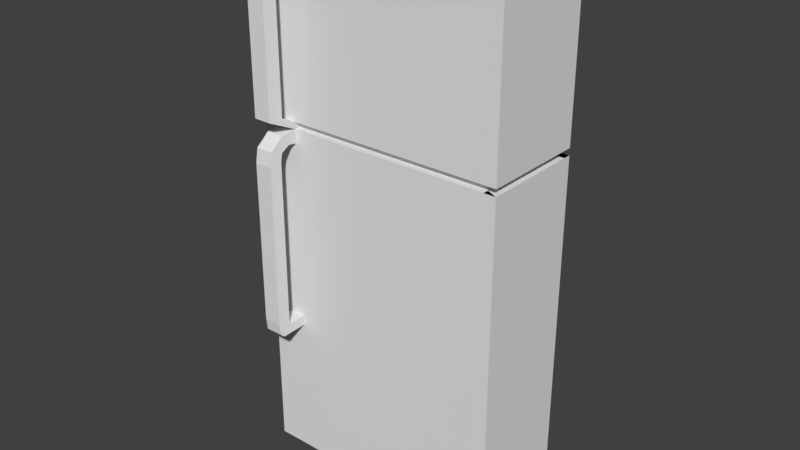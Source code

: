 # Source: fridge-1.blend  (saved by Blender 2.79.0; exported with 4.5.12 LTS)
import bpy
from mathutils import Matrix  # noqa: F401  (used for matrix-valued properties, if any)

bpy.ops.wm.read_factory_settings(use_empty=True)
scene = bpy.context.scene
scene.name = 'Scene'

# ---- collections
col_collection_2 = bpy.data.collections.new('Collection 2'); scene.collection.children.link(col_collection_2)

# ---- world
world_world = bpy.data.worlds.new('World'); scene.world = world_world
world_world.color = (0.05088, 0.05088, 0.05088)
world_world.use_sun_shadow = False
world_world.sun_shadow_jitter_overblur = 0.0
world_world.cycles.sampling_method = 'MANUAL'

# ---- meshes
me_cube_006 = bpy.data.meshes.new('Cube.006')
me_cube_006.from_pydata([(4.249, 13.18, 0.4929), (4.249, 13.18, -0.3531), (4.249, 9.786, 0.4929), (4.249, 9.786, -0.3531), (-0.3466, 13.18, 0.4929), (-0.3466, 13.18, -0.3531), (-0.3466, 9.786, 0.4929), (-0.3466, 9.786, -0.3531), (-0.3466, 13.18, 0.2061), (-0.3466, 9.786, 0.2061), (4.249, 9.786, 0.2061), (4.249, 13.18, 0.2061), (1.951, 9.786, 0.4929), (1.951, 9.786, -0.3531), (1.951, 13.18, -0.3531), (1.951, 13.18, 0.4929), (1.951, 13.18, 0.2061), (1.951, 9.786, 0.2061), (-0.3466, 13.18, 0.1955), (4.249, 9.786, 0.1955), (4.249, 13.18, 0.1955), (-0.3466, 9.786, 0.1955), (1.951, 9.786, 0.1955), (1.951, 13.18, 0.1955), (0.002323, 9.786, 0.4929), (0.002323, 13.18, -0.3531), (0.002323, 9.786, 0.2061), (0.002323, 9.786, -0.3531), (0.002323, 13.18, 0.4929), (0.002323, 13.18, 0.2061), (0.002323, 13.18, 0.1955), (0.002323, 9.786, 0.1955), (0.3224, 9.786, -0.3531), (0.3224, 13.18, 0.4929), (0.3224, 13.18, 0.2061), (0.3224, 13.18, 0.1955), (0.3224, 9.786, 0.4929), (0.3224, 13.18, -0.3531), (0.3224, 9.786, 0.2061), (0.3224, 9.786, 0.1955), (-0.3466, 9.786, 0.4315), (-0.3466, 13.18, 0.4315), (4.249, 9.786, 0.4315), (4.249, 13.18, 0.4315), (1.951, 13.18, 0.4315), (1.951, 9.786, 0.4315), (0.002323, 13.18, 0.4315), (0.002323, 9.786, 0.4315), (0.3224, 9.786, 0.4315), (0.3224, 13.18, 0.4315), (-0.3466, 13.18, -0.1237), (4.249, 9.786, -0.1237), (4.249, 13.18, -0.1237), (1.951, 9.786, -0.1237), (1.951, 13.18, -0.1237), (-0.3466, 9.786, -0.1237), (0.002323, 9.786, -0.1237), (0.002323, 13.18, -0.1237), (0.3224, 9.786, -0.1237), (0.3224, 13.18, -0.1237), (-0.3466, 13.18, 0.4079), (4.249, 9.786, 0.4079), (4.249, 13.18, 0.4079), (1.951, 13.18, 0.4079), (1.951, 9.786, 0.4079), (0.002323, 13.18, 0.4079), (0.002323, 9.786, 0.4079), (0.3224, 9.786, 0.4079), (0.3224, 13.18, 0.4079), (-0.3466, 9.786, 0.4079), (0.002323, 13.18, 0.4315), (0.3224, 13.18, 0.4315), (0.002323, 13.18, 0.4079), (0.3224, 13.18, 0.4079), (0.3224, 9.199, 0.4284), (0.002323, 9.199, 0.4284), (0.002323, 9.525, 0.411), (0.3224, 9.525, 0.411), (0.3224, 8.794, 0.406), (0.002323, 8.794, 0.406), (0.002323, 9.273, 0.4039), (0.3224, 9.273, 0.4039), (0.3224, 8.796, 0.3898), (0.002323, 8.796, 0.3912), (0.002323, 9.277, 0.3912), (0.3224, 9.277, 0.3912), (0.3231, 8.8, 0.219), (0.002323, 8.8, 0.2193), (0.002323, 9.281, 0.2193), (0.3224, 9.281, 0.2193), (0.002323, 9.546, 0.2124), (0.3224, 9.546, 0.2124), (0.3228, 9.317, 0.2067), (0.002323, 9.317, 0.2068), (-0.3466, 9.786, 0.1745), (-0.3466, 13.18, 0.1745), (4.249, 9.786, 0.1745), (4.249, 13.18, 0.1745), (1.951, 9.786, 0.1745), (1.951, 13.18, 0.1745), (0.002323, 9.786, 0.1745), (0.002323, 13.18, 0.1745), (0.3224, 9.786, 0.1745), (0.3224, 13.18, 0.1745), (0.3224, 9.243, 0.1935), (0.002323, 9.243, 0.1935), (0.002323, 9.492, 0.1765), (0.3224, 9.492, 0.1765), (0.3224, 8.808, 0.1761), (0.002323, 8.808, 0.1761), (0.002323, 9.208, 0.1687), (0.3224, 9.208, 0.1687), (0.002323, 9.159, 0.154), (0.3224, 8.731, 0.1542), (0.002323, 8.731, 0.1542), (0.3224, 9.159, 0.1542), (0.3224, 8.73, 0.1258), (0.002323, 8.73, 0.1258), (0.002323, 9.158, 0.1258), (0.3224, 9.158, 0.1258), (0.3224, 8.725, -0.09934), (0.002323, 8.725, -0.09934), (0.002323, 9.153, -0.09936), (0.3224, 9.153, -0.09936), (0.3224, 8.725, -0.09934), (0.002323, 8.725, -0.09934), (0.002323, 9.153, -0.09936), (0.3224, 9.153, -0.09936), (0.3224, 8.77, -0.1181), (0.002323, 8.77, -0.1181), (0.3224, 8.91, -0.1243), (0.002323, 8.91, -0.1243), (0.002323, 9.192, -0.1085), (0.3224, 9.192, -0.1085), (-0.3466, 13.18, -0.1085), (4.249, 9.786, -0.1085), (4.249, 13.18, -0.1085), (1.951, 9.786, -0.1085), (1.951, 13.18, -0.1085), (0.002323, 9.786, -0.1085), (0.002323, 13.18, -0.1085), (0.3224, 9.786, -0.1085), (0.3224, 13.18, -0.1085), (-0.3466, 9.786, -0.1085), (-0.3466, 9.786, 0.1955), (-0.3466, 9.786, 0.2061), (4.249, 13.18, 0.2061), (4.249, 9.786, 0.2061), (1.951, 13.18, 0.2061), (0.002323, 9.786, 0.2061), (-0.3466, 13.18, 0.2061), (0.3224, 13.18, 0.2061), (1.951, 9.786, 0.2061), (-0.3466, 13.18, 0.1955), (4.249, 9.786, 0.1955), (4.249, 13.18, 0.1955), (1.951, 9.786, 0.1955), (1.951, 13.18, 0.1955), (0.3224, 13.18, 0.1955), (0.002323, 9.786, 0.1955), (0.002323, 13.18, 0.2061), (0.002323, 13.18, 0.1955), (0.3224, 9.786, 0.2061), (0.3224, 9.786, 0.1955), (-0.3466, 9.978, 0.1955), (-0.3466, 9.978, 0.2061), (0.002323, 9.978, 0.2061), (4.035, 9.978, 0.2061), (1.951, 9.978, 0.2061), (4.035, 9.978, 0.1955), (1.951, 9.978, 0.1955), (0.002323, 9.978, 0.1955), (0.3224, 9.978, 0.2061), (0.3224, 9.978, 0.1955), (1.951, 12.93, 0.2061), (4.249, 12.93, 0.2061), (0.3224, 12.93, 0.2061), (-0.3466, 12.93, 0.2061), (-0.3466, 12.93, 0.1955), (4.249, 12.93, 0.1955), (1.951, 12.93, 0.1955), (0.3224, 12.93, 0.1955), (0.002323, 12.93, 0.2061), (0.002323, 12.93, 0.1955), (-0.1583, 9.786, 0.1955), (-0.1583, 9.786, 0.2061), (-0.1583, 13.18, 0.2061), (-0.1583, 13.18, 0.1955), (4.031, 13.18, 0.2061), (4.031, 9.786, 0.2061), (4.031, 9.786, 0.1955), (4.031, 13.18, 0.1955), (4.035, 12.93, 0.2061), (4.035, 12.93, 0.1955), (4.249, 9.786, 0.4079), (4.249, 9.786, 0.2061), (4.249, 13.18, 0.4079), (4.249, 13.18, 0.2061), (-0.1443, 9.978, 0.1955), (-0.1443, 9.978, 0.2061), (-0.1443, 12.93, 0.2061), (-0.1443, 12.93, 0.1955), (0.002323, 9.159, 0.154)], [(112, 115), (112, 118), (110, 112), (112, 202)], [(40, 6, 4, 41), (47, 24, 6, 40), (44, 15, 0, 43), (43, 0, 2, 42), (14, 1, 3, 13), (28, 4, 6, 24), (8, 29, 160, 150), (9, 8, 150, 145), (21, 31, 159, 144), (35, 30, 161, 158), (38, 39, 163, 162), (26, 9, 145, 149), (0, 15, 12, 2), (37, 14, 13, 32), (49, 33, 15, 44), (42, 2, 12, 45), (103, 35, 23, 99), (96, 19, 22, 98), (94, 21, 18, 95), (100, 31, 21, 94), (99, 23, 20, 97), (97, 20, 19, 96), (100, 102, 107, 106), (95, 18, 30, 101), (41, 4, 28, 46), (5, 25, 27, 7), (18, 21, 144, 153), (39, 38, 26, 31), (33, 28, 24, 36), (48, 36, 24, 47), (45, 12, 36, 48), (15, 33, 36, 12), (10, 17, 152, 147), (98, 22, 39, 102), (101, 30, 35, 103), (46, 28, 33, 49), (25, 37, 32, 27), (29, 34, 151, 160), (49, 68, 73, 71), (64, 45, 48, 67), (47, 66, 76, 75), (60, 41, 46, 65), (61, 42, 45, 64), (68, 49, 44, 63), (62, 43, 42, 61), (63, 44, 43, 62), (66, 47, 40, 69), (69, 40, 41, 60), (25, 57, 59, 37), (13, 53, 58, 32), (5, 50, 57, 25), (32, 58, 56, 27), (1, 52, 51, 3), (14, 54, 52, 1), (27, 56, 55, 7), (7, 55, 50, 5), (3, 51, 53, 13), (37, 59, 54, 14), (9, 69, 60, 8), (26, 66, 69, 9), (16, 63, 62, 11), (61, 10, 195, 194), (34, 68, 63, 16), (10, 61, 64, 17), (8, 60, 65, 29), (38, 67, 66, 26), (17, 64, 67, 38), (29, 65, 68, 34), (72, 70, 71, 73), (68, 65, 72, 73), (65, 46, 70, 72), (46, 49, 71, 70), (77, 74, 78, 81), (66, 67, 77, 76), (67, 48, 74, 77), (48, 47, 75, 74), (80, 81, 85, 84), (74, 75, 79, 78), (76, 77, 81, 80), (75, 76, 80, 79), (85, 82, 86, 89), (79, 80, 84, 83), (81, 78, 82, 85), (78, 79, 83, 82), (82, 83, 87, 86), (84, 85, 89, 88), (83, 84, 88, 87), (91, 92, 39, 38), (90, 93, 31, 26), (92, 39, 31, 93), (91, 38, 26, 90), (89, 91, 90, 88), (86, 92, 93, 87), (88, 87, 93, 90), (89, 86, 92, 91), (140, 101, 103, 142), (137, 98, 102, 141), (134, 95, 101, 140), (141, 102, 100, 139), (136, 97, 96, 135), (138, 99, 97, 136), (139, 100, 94, 143), (143, 94, 95, 134), (135, 96, 98, 137), (142, 103, 99, 138), (107, 104, 108, 111), (102, 39, 104, 107), (39, 31, 105, 104), (31, 100, 106, 105), (104, 105, 109, 108), (106, 107, 111, 110), (105, 106, 110, 109), (113, 114, 117, 116), (118, 119, 123, 122), (115, 113, 116, 119), (123, 120, 124, 127), (117, 118, 122, 121), (119, 116, 120, 123), (116, 117, 121, 120), (125, 126, 132, 129), (120, 121, 125, 124), (122, 123, 127, 126), (121, 122, 126, 125), (131, 132, 129), (127, 126, 132, 133), (124, 125, 129, 128), (128, 130, 131, 129), (128, 124, 127, 133, 130), (133, 130, 131, 132), (59, 142, 138, 54), (51, 135, 137, 53), (55, 143, 134, 50), (56, 139, 143, 55), (54, 138, 136, 52), (52, 136, 135, 51), (58, 141, 139, 56), (50, 134, 140, 57), (53, 137, 141, 58), (57, 140, 142, 59), (132, 131, 56, 139), (130, 58, 56, 131), (133, 141, 58, 130), (141, 133, 132, 139), (151, 148, 174, 176), (159, 149, 166, 171), (152, 162, 172, 168), (160, 151, 176, 182), (150, 160, 182, 177), (20, 23, 157, 155), (31, 26, 149, 159), (30, 18, 153, 161), (19, 20, 155, 154), (17, 38, 162, 152), (39, 22, 156, 163), (23, 35, 158, 157), (11, 10, 147, 146), (34, 16, 148, 151), (22, 19, 154, 156), (16, 11, 146, 148), (163, 156, 170, 173), (144, 159, 171, 164), (162, 163, 173, 172), (147, 152, 168, 167), (156, 154, 169, 170), (149, 145, 165, 166), (157, 158, 181, 180), (148, 146, 175, 174), (161, 153, 178, 183), (155, 157, 180, 179), (158, 161, 183, 181), (153, 144, 184, 187), (145, 150, 186, 185), (146, 147, 189, 188), (154, 155, 191, 190), (197, 196, 194, 195), (62, 61, 194, 196), (11, 62, 196, 197), (10, 11, 197, 195), (167, 169, 193, 192), (165, 177, 200, 199), (198, 199, 200, 201), (178, 164, 198, 201), (172, 173, 169, 167), (192, 193, 201, 200), (111, 108, 113, 115), (109, 114, 113, 108), (109, 110, 202, 114), (117, 114, 202, 118)])
me_cube_006.use_remesh_preserve_volume = False
me_cube_006.use_remesh_preserve_attributes = False
me_cube_006.use_mirror_vertex_groups = False
me_cube_006.update()

# ---- objects
ob_fridge_1 = bpy.data.objects.new('Fridge-1', me_cube_006)

# ---- transforms, parenting, visibility, modifiers, constraints
ob_fridge_1.location = (-1.805, 3.037, -0.5147)
ob_fridge_1.scale = (0.2415, 0.1363, 2.783)
ob_fridge_1.lineart.crease_threshold = 0.0

# ---- collection membership
col_collection_2.objects.link(ob_fridge_1)

# ---- scene / render settings (as saved in the file)
scene.frame_start = 1; scene.frame_end = 250; scene.frame_set(5)
scene.render.engine = 'CYCLES'
scene.render.resolution_percentage = 50
scene.render.dither_intensity = 0.0
scene.cycles.use_denoising = False
scene.cycles.samples = 128
scene.cycles.sampling_pattern = 'TABULATED_SOBOL'
scene.cycles.use_adaptive_sampling = False
scene.cycles.use_light_tree = False
scene.cycles.blur_glossy = 0.0
scene.cycles.sample_clamp_indirect = 0.0
scene.view_settings.view_transform = 'Standard'
bpy.context.view_layer.update()

# ---- added for rendering (the .blend has no active camera and no usable light): camera, sun
cam_auto = bpy.data.cameras.new('AutoCamera')
cam_auto.lens = 50.0
cam_auto.sensor_width = 36.0
cam_auto.clip_end = 1000.0
ob_auto_camera = bpy.data.objects.new('AutoCamera', cam_auto)
scene.collection.objects.link(ob_auto_camera)
ob_auto_camera.location = (1.13931, 1.56186, 1.65847)
ob_auto_camera.rotation_euler = (1.09748, -7.21219e-08, 0.694738)
scene.camera = ob_auto_camera
light_auto_sun = bpy.data.lights.new('AutoSun', 'SUN')
light_auto_sun.energy = 3.0
light_auto_sun.angle = 0.0523599
ob_auto_sun = bpy.data.objects.new('AutoSun', light_auto_sun)
scene.collection.objects.link(ob_auto_sun)
ob_auto_sun.rotation_euler = (0.872665, 0.174533, 0.523599)
bpy.context.view_layer.update()
